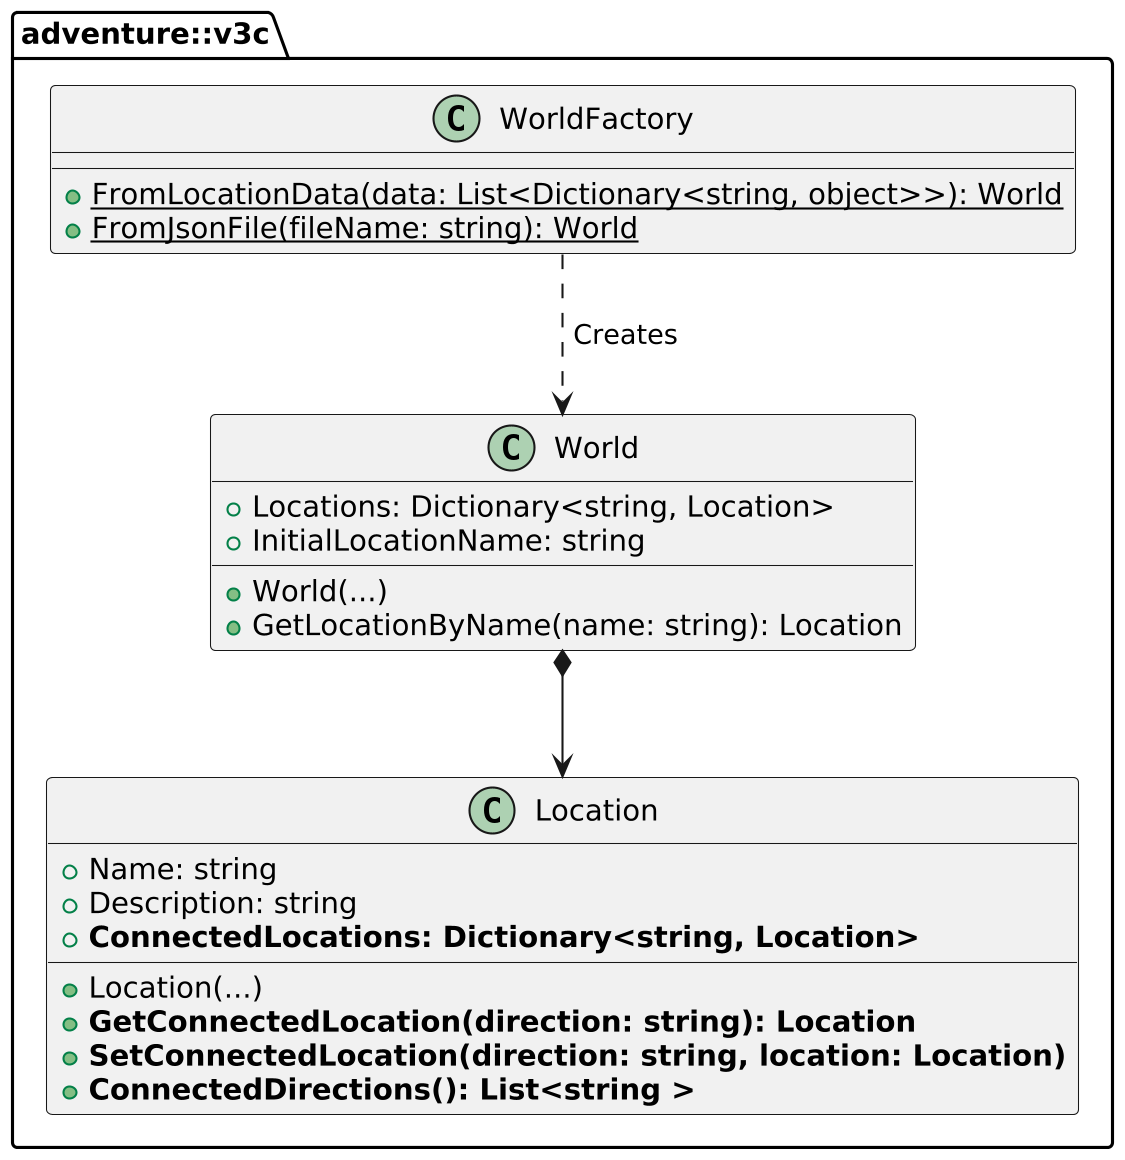

The diagram above was rendered by PlantUML. Its source (embedded in the PNG):
@startuml adventure-v3c-overview
skinparamlocked dpi 200

namespace adventure::v3c {
    class Location {
        +Name: string
        +Description: string
        +<b>ConnectedLocations: Dictionary<string, Location></b>
        +Location(...)
        +<b>GetConnectedLocation(direction: string): Location</b>
        +<b>SetConnectedLocation(direction: string, location: Location)</b>
        +<b>ConnectedDirections(): List<string ></b>
    }

    class World {
        +Locations: Dictionary<string, Location>
        +InitialLocationName: string
        +World(...)
        +GetLocationByName(name: string): Location
    }


    class WorldFactory {
        +{static} FromLocationData(data: List<Dictionary<string, object>>): World
        +{static} FromJsonFile(fileName: string): World
    }

    World *--> Location
    WorldFactory ..> World: " Creates"
}
@enduml